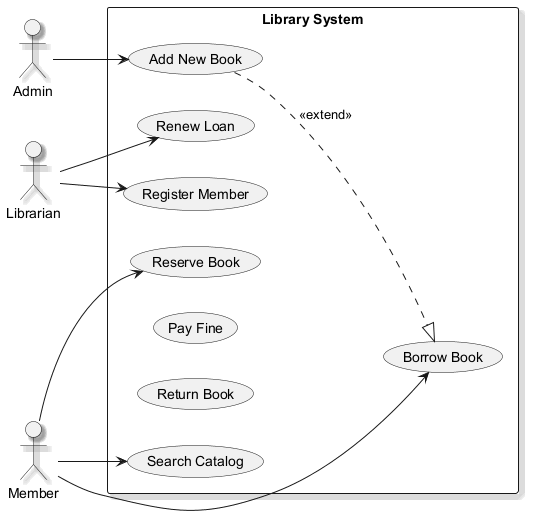

The diagram above was rendered by PlantUML. Its source (embedded in the PNG):
@startuml
skinparam backgroundColor #FFFFFF
skinparam classBackgroundColor #E8F4FA
skinparam classBorderColor #2C7DA0
skinparam shadowing true
left to right direction
actor "Admin" as A
actor "Librarian" as L
actor "Member" as M
rectangle "Library System" {
  usecase "Reserve Book" as UC_ReserveBook
  usecase "Borrow Book" as UC_BorrowBook
  usecase "Search Catalog" as UC_SearchCatalog
  usecase "Register Member" as UC_RegisterMember
  usecase "Renew Loan" as UC_RenewLoan
  usecase "Pay Fine" as UC_PayFine
  usecase "Return Book" as UC_ReturnBook
  usecase "Add New Book" as UC_AddNewBook
}
A --> UC_AddNewBook
L --> UC_RegisterMember
L --> UC_RenewLoan
M --> UC_SearchCatalog
M --> UC_ReserveBook
M --> UC_BorrowBook
UC_AddNewBook ..|> UC_BorrowBook : <<extend>>
@enduml